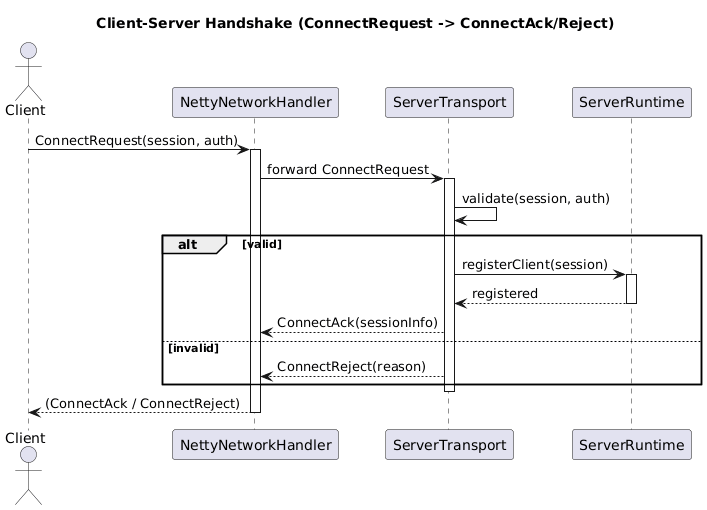

The diagram above was rendered by PlantUML. Its source (embedded in the PNG):
@startuml
title Client-Server Handshake (ConnectRequest -> ConnectAck/Reject)
actor Client
participant "NettyNetworkHandler" as Netty
participant "ServerTransport" as Transport
participant "ServerRuntime" as Runtime

Client -> Netty : ConnectRequest(session, auth)
activate Netty
Netty -> Transport : forward ConnectRequest
activate Transport
Transport -> Transport : validate(session, auth)
alt valid
    Transport -> Runtime : registerClient(session)
    activate Runtime
    Runtime --> Transport : registered
    deactivate Runtime
    Transport --> Netty : ConnectAck(sessionInfo)
else invalid
    Transport --> Netty : ConnectReject(reason)
end
deactivate Transport
Netty --> Client : (ConnectAck / ConnectReject)
deactivate Netty
@enduml